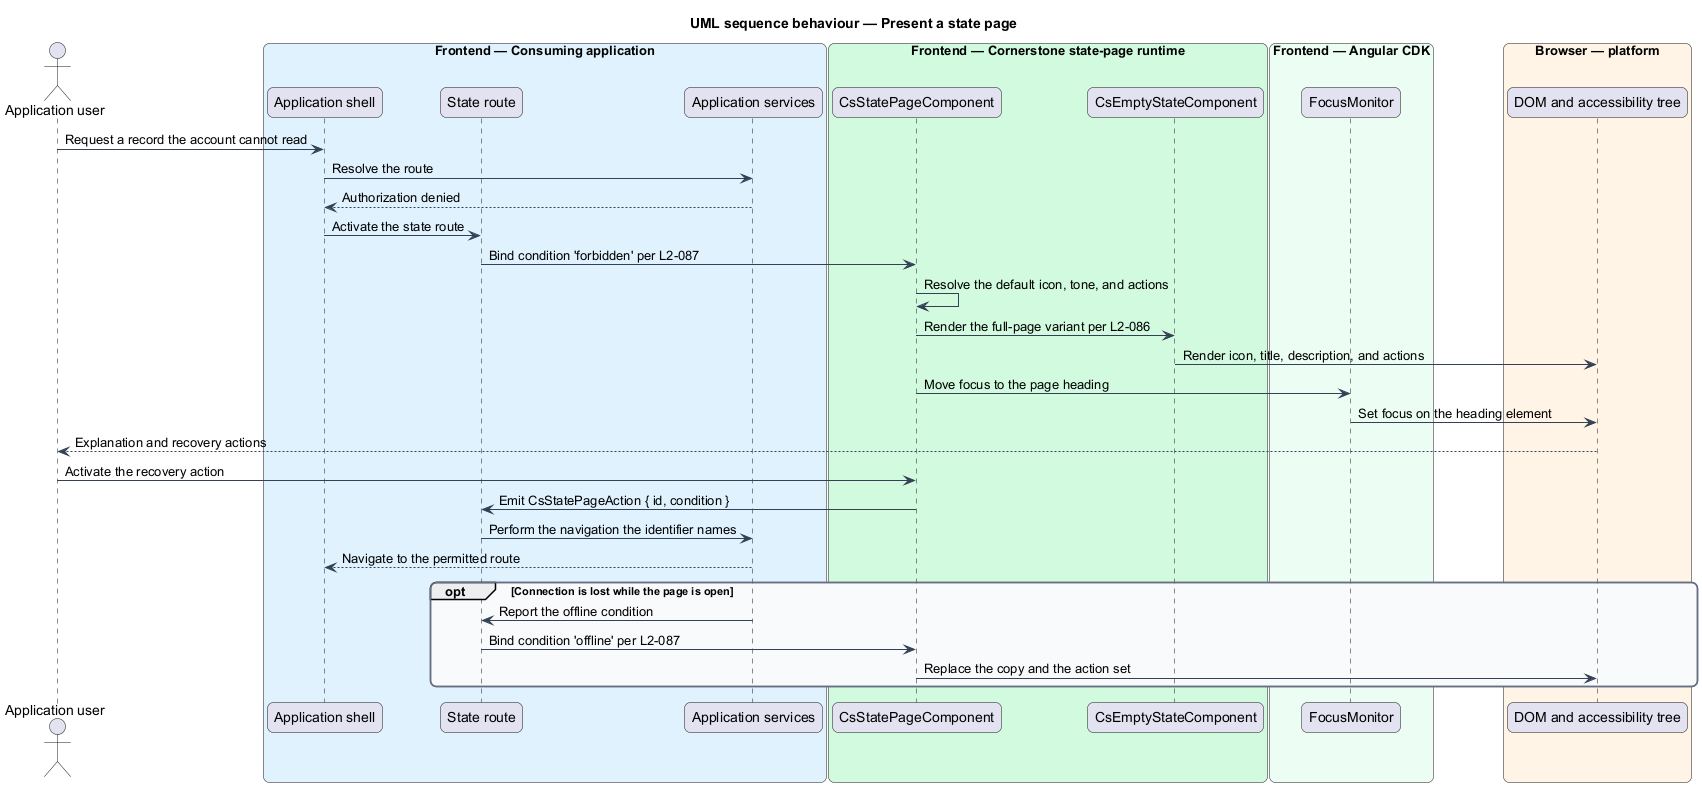

The diagram above was rendered by PlantUML. Its source (embedded in the PNG):
@startuml
title UML sequence behaviour — Present a state page
skinparam backgroundColor #FFFFFF
skinparam shadowing false
skinparam roundcorner 12
skinparam defaultFontName Arial
skinparam ArrowColor #344054
skinparam rectangle {
  BorderColor #344054
  FontColor #101828
}
skinparam package {
  BorderColor #667085
  FontColor #101828
  BackgroundColor #F9FAFB
}
actor "Application user" as user
box "Frontend — Consuming application" #E0F2FE
  participant "Application shell" as shell
  participant "State route" as route
  participant "Application services" as services
end box
box "Frontend — Cornerstone state-page runtime" #D1FADF
  participant "CsStatePageComponent" as statepage
  participant "CsEmptyStateComponent" as empty
end box
box "Frontend — Angular CDK" #ECFDF3
  participant "FocusMonitor" as focus
end box
box "Browser — platform" #FFF4E5
  participant "DOM and accessibility tree" as dom
end box

user -> shell : Request a record the account cannot read
shell -> services : Resolve the route
services --> shell : Authorization denied
shell -> route : Activate the state route
route -> statepage : Bind condition 'forbidden' per L2-087
statepage -> statepage : Resolve the default icon, tone, and actions
statepage -> empty : Render the full-page variant per L2-086
empty -> dom : Render icon, title, description, and actions
statepage -> focus : Move focus to the page heading
focus -> dom : Set focus on the heading element
dom --> user : Explanation and recovery actions

user -> statepage : Activate the recovery action
statepage -> route : Emit CsStatePageAction { id, condition }
route -> services : Perform the navigation the identifier names
services --> shell : Navigate to the permitted route

opt Connection is lost while the page is open
  services -> route : Report the offline condition
  route -> statepage : Bind condition 'offline' per L2-087
  statepage -> dom : Replace the copy and the action set
end
@enduml